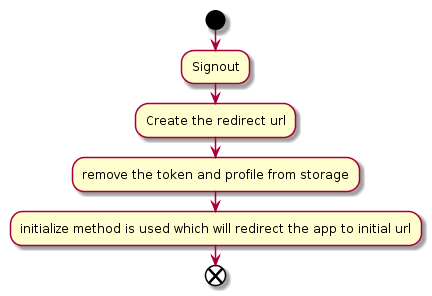

The diagram above was rendered by PlantUML. Its source (embedded in the PNG):
@startuml
start
:Signout;
:Create the redirect url;
:remove the token and profile from storage;
:initialize method is used which will redirect the app to initial url;
end
@enduml